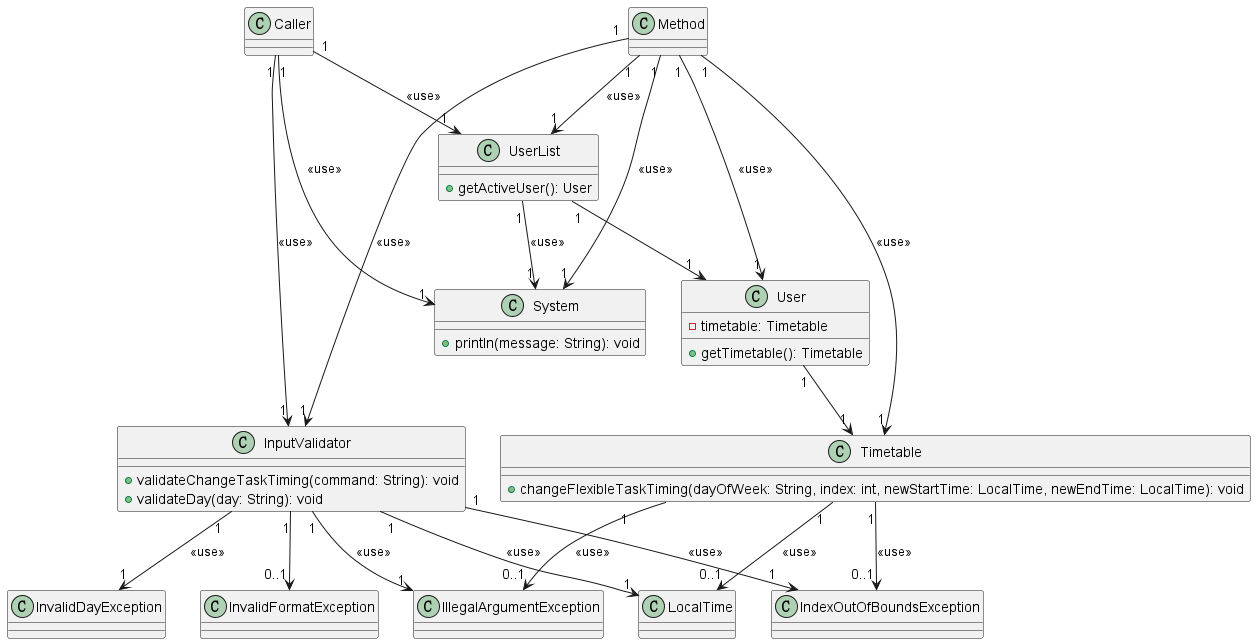

The diagram above was rendered by PlantUML. Its source (embedded in the PNG):
@startuml
class InputValidator {
    +validateChangeTaskTiming(command: String): void
    +validateDay(day: String): void
}

class UserList {
    +getActiveUser(): User
}

class User {
    -timetable: Timetable
    +getTimetable(): Timetable
}

class Timetable {
    +changeFlexibleTaskTiming(dayOfWeek: String, index: int, newStartTime: LocalTime, newEndTime: LocalTime): void
}

class IndexOutOfBoundsException
class IllegalArgumentException

class System {
    +println(message: String): void
}

class LocalTime
class InvalidDayException
class InvalidFormatException

InputValidator "1" --> "0..1" InvalidFormatException
UserList "1" --> "1" User
User "1" --> "1" Timetable

Caller "1" --> "1" InputValidator: <<use>>
Caller "1" --> "1" UserList: <<use>>
Caller "1" --> "1" System: <<use>>
UserList "1" --> "1" System: <<use>>
InputValidator "1" --> "1" InvalidDayException: <<use>>
InputValidator "1" --> "1" IndexOutOfBoundsException: <<use>>
InputValidator "1" --> "1" IllegalArgumentException: <<use>>
InputValidator "1" --> "1" LocalTime: <<use>>
Method "1" --> "1" InputValidator: <<use>>
Method "1" --> "1" UserList: <<use>>
Method "1" --> "1" User: <<use>>
Method "1" --> "1" Timetable: <<use>>
Method "1" --> "1" System: <<use>>
Timetable "1" --> "0..1" LocalTime: <<use>>
Timetable "1" --> "0..1" IndexOutOfBoundsException: <<use>>
Timetable "1" --> "0..1" IllegalArgumentException: <<use>>
@enduml